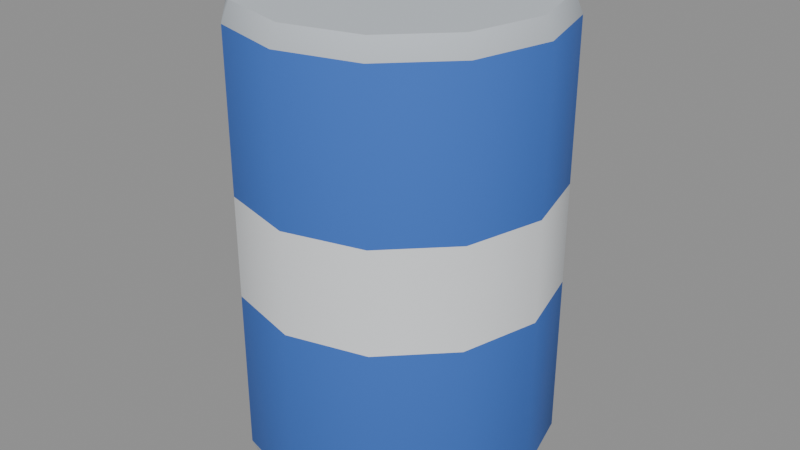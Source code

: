 # Source: can_soup.blend  (saved by Blender 5.0.119; exported with 4.5.12 LTS)
import bpy
from mathutils import Matrix  # noqa: F401  (used for matrix-valued properties, if any)

bpy.ops.wm.read_factory_settings(use_empty=True)
scene = bpy.context.scene
scene.name = 'Scene'

# ---- materials (node trees are filled in below, after node groups)
mat_palette_vcol = bpy.data.materials.new('palette_vcol')
mat_palette_vcol.diffuse_color = (1.0, 1.0, 1.0, 1.0)
mat_palette_vcol.roughness = 0.9

# ---- material node trees
mat_palette_vcol.use_nodes = True; mat_palette_vcol.node_tree.nodes.clear()
_N = mat_palette_vcol.node_tree.nodes; _L = mat_palette_vcol.node_tree.links
n0 = _N.new('ShaderNodeBsdfPrincipled'); n0.name = 'Principled BSDF'; n0.location = (-200, 100)
n0.inputs[2].default_value = 0.9
n0.inputs[27].default_value = (0.0, 0.0, 0.0, 1.0)
n1 = _N.new('ShaderNodeOutputMaterial'); n1.name = 'Material Output'; n1.location = (200, 100)
n2 = _N.new('ShaderNodeVertexColor'); n2.name = 'Color Attribute'; n2.location = (-500, 100)
n2.layer_name = 'Col'
_L.new(n0.outputs[0], n1.inputs[0])
_L.new(n2.outputs[0], n0.inputs[0])
n1.is_active_output = True

# ---- meshes
me_item = bpy.data.meshes.new('Item')
me_item.from_pydata([(0.04569, 0.0, 0.0), (0.03957, 0.02285, 0.0), (0.02285, 0.03957, 0.0), (2.798e-18, 0.04569, 0.0), (-0.02285, 0.03957, 0.0), (-0.03957, 0.02285, 0.0), (-0.04569, 5.596e-18, 0.0), (-0.03957, -0.02285, 0.0), (-0.02285, -0.03957, 0.0), (-8.394e-18, -0.04569, 0.0), (0.02285, -0.03957, 0.0), (0.03957, -0.02285, 0.0), (0.0481, 0.0, 0.006), (0.04166, 0.02405, 0.006), (0.02405, 0.04166, 0.006), (2.945e-18, 0.0481, 0.006), (-0.02405, 0.04166, 0.006), (-0.04166, 0.02405, 0.006), (-0.0481, 5.891e-18, 0.006), (-0.04166, -0.02405, 0.006), (-0.02405, -0.04166, 0.006), (-8.836e-18, -0.0481, 0.006), (0.02405, -0.04166, 0.006), (0.04166, -0.02405, 0.006), (0.0481, 0.0, 0.0572), (0.04166, 0.02405, 0.0572), (0.02405, 0.04166, 0.0572), (2.945e-18, 0.0481, 0.0572), (-0.02405, 0.04166, 0.0572), (-0.04166, 0.02405, 0.0572), (-0.0481, 5.891e-18, 0.0572), (-0.04166, -0.02405, 0.0572), (-0.02405, -0.04166, 0.0572), (-8.836e-18, -0.0481, 0.0572), (0.02405, -0.04166, 0.0572), (0.04166, -0.02405, 0.0572), (0.0481, 0.0, 0.08866), (0.04166, 0.02405, 0.08866), (0.02405, 0.04166, 0.08866), (2.945e-18, 0.0481, 0.08866), (-0.02405, 0.04166, 0.08866), (-0.04166, 0.02405, 0.08866), (-0.0481, 5.891e-18, 0.08866), (-0.04166, -0.02405, 0.08866), (-0.02405, -0.04166, 0.08866), (-8.836e-18, -0.0481, 0.08866), (0.02405, -0.04166, 0.08866), (0.04166, -0.02405, 0.08866), (0.0481, 0.0, 0.137), (0.04166, 0.02405, 0.137), (0.02405, 0.04166, 0.137), (2.945e-18, 0.0481, 0.137), (-0.02405, 0.04166, 0.137), (-0.04166, 0.02405, 0.137), (-0.0481, 5.891e-18, 0.137), (-0.04166, -0.02405, 0.137), (-0.02405, -0.04166, 0.137), (-8.836e-18, -0.0481, 0.137), (0.02405, -0.04166, 0.137), (0.04166, -0.02405, 0.137), (0.04569, 0.0, 0.143), (0.03957, 0.02285, 0.143), (0.02285, 0.03957, 0.143), (2.798e-18, 0.04569, 0.143), (-0.02285, 0.03957, 0.143), (-0.03957, 0.02285, 0.143), (-0.04569, 5.596e-18, 0.143), (-0.03957, -0.02285, 0.143), (-0.02285, -0.03957, 0.143), (-8.394e-18, -0.04569, 0.143), (0.02285, -0.03957, 0.143), (0.03957, -0.02285, 0.143)], [], [(0, 1, 13, 12), (1, 2, 14, 13), (2, 3, 15, 14), (3, 4, 16, 15), (4, 5, 17, 16), (5, 6, 18, 17), (6, 7, 19, 18), (7, 8, 20, 19), (8, 9, 21, 20), (9, 10, 22, 21), (10, 11, 23, 22), (11, 0, 12, 23), (12, 13, 25, 24), (13, 14, 26, 25), (14, 15, 27, 26), (15, 16, 28, 27), (16, 17, 29, 28), (17, 18, 30, 29), (18, 19, 31, 30), (19, 20, 32, 31), (20, 21, 33, 32), (21, 22, 34, 33), (22, 23, 35, 34), (23, 12, 24, 35), (24, 25, 37, 36), (25, 26, 38, 37), (26, 27, 39, 38), (27, 28, 40, 39), (28, 29, 41, 40), (29, 30, 42, 41), (30, 31, 43, 42), (31, 32, 44, 43), (32, 33, 45, 44), (33, 34, 46, 45), (34, 35, 47, 46), (35, 24, 36, 47), (36, 37, 49, 48), (37, 38, 50, 49), (38, 39, 51, 50), (39, 40, 52, 51), (40, 41, 53, 52), (41, 42, 54, 53), (42, 43, 55, 54), (43, 44, 56, 55), (44, 45, 57, 56), (45, 46, 58, 57), (46, 47, 59, 58), (47, 36, 48, 59), (48, 49, 61, 60), (49, 50, 62, 61), (50, 51, 63, 62), (51, 52, 64, 63), (52, 53, 65, 64), (53, 54, 66, 65), (54, 55, 67, 66), (55, 56, 68, 67), (56, 57, 69, 68), (57, 58, 70, 69), (58, 59, 71, 70), (59, 48, 60, 71), (11, 10, 9, 8, 7, 6, 5, 4, 3, 2, 1, 0), (60, 61, 62, 63, 64, 65, 66, 67, 68, 69, 70, 71)])
me_item.polygons.foreach_set('use_smooth', [True] * 62)
_k = set([(0, 1), (0, 11), (1, 2), (2, 3), (3, 4), (4, 5), (5, 6), (6, 7), (7, 8), (8, 9), (9, 10), (10, 11), (60, 61), (60, 71), (61, 62), (62, 63), (63, 64), (64, 65), (65, 66), (66, 67), (67, 68), (68, 69), (69, 70), (70, 71)])
me_item.attributes.new('sharp_edge', 'BOOLEAN', 'EDGE').data.foreach_set('value', [ (min(e.vertices), max(e.vertices)) in _k for e in me_item.edges])
_ca = me_item.color_attributes.new('Col', 'FLOAT_COLOR', 'CORNER')
_ca.data.foreach_set('color', [0.5549, 0.598, 0.6451, 0.6875, 0.5549, 0.598, 0.6451, 0.6875, 0.5549, 0.598, 0.6451, 0.4583, 0.5549, 0.598, 0.6451, 0.4583, 0.5549, 0.598, 0.6451, 0.6875, 0.5549, 0.598, 0.6451, 0.6667, 0.5549, 0.598, 0.6451, 0.4375, 0.5549, 0.598, 0.6451, 0.4583, 0.5549, 0.598, 0.6451, 0.6667, 0.5549, 0.598, 0.6451, 0.7083, 0.5549, 0.598, 0.6451, 0.4792, 0.5549, 0.598, 0.6451, 0.4375, 0.5549, 0.598, 0.6451, 0.7083, 0.5549, 0.598, 0.6451, 0.7083, 0.5549, 0.598, 0.6451, 0.4375, 0.5549, 0.598, 0.6451, 0.4792, 0.5549, 0.598, 0.6451, 0.7083, 0.5549, 0.598, 0.6451, 0.6667, 0.5549, 0.598, 0.6451, 0.4583, 0.5549, 0.598, 0.6451, 0.4375, 0.5549, 0.598, 0.6451, 0.6667, 0.5549, 0.598, 0.6451, 0.6667, 0.5549, 0.598, 0.6451, 0.4583, 0.5549, 0.598, 0.6451, 0.4583, 0.5549, 0.598, 0.6451, 0.6667, 0.5549, 0.598, 0.6451, 0.7083, 0.5549, 0.598, 0.6451, 0.4583, 0.5549, 0.598, 0.6451, 0.4583, 0.5549, 0.598, 0.6451, 0.7083, 0.5549, 0.598, 0.6451, 0.6667, 0.5549, 0.598, 0.6451, 0.4583, 0.5549, 0.598, 0.6451, 0.4583, 0.5549, 0.598, 0.6451, 0.6667, 0.5549, 0.598, 0.6451, 0.7083, 0.5549, 0.598, 0.6451, 0.4792, 0.5549, 0.598, 0.6451, 0.4583, 0.5549, 0.598, 0.6451, 0.7083, 0.5549, 0.598, 0.6451, 0.6875, 0.5549, 0.598, 0.6451, 0.4583, 0.5549, 0.598, 0.6451, 0.4792, 0.5549, 0.598, 0.6451, 0.6875, 0.5549, 0.598, 0.6451, 0.6667, 0.5549, 0.598, 0.6451, 0.4583, 0.5549, 0.598, 0.6451, 0.4583, 0.5549, 0.598, 0.6451, 0.6667, 0.5549, 0.598, 0.6451, 0.6875, 0.5549, 0.598, 0.6451, 0.4583, 0.5549, 0.598, 0.6451, 0.4583, 0.0451, 0.1471, 0.5431, 0.4583, 0.0451, 0.1471, 0.5431, 0.4583, 0.0451, 0.1471, 0.5431, 0.9167, 0.0451, 0.1471, 0.5431, 0.9167, 0.0451, 0.1471, 0.5431, 0.4583, 0.0451, 0.1471, 0.5431, 0.4375, 0.0451, 0.1471, 0.5431, 0.9167, 0.0451, 0.1471, 0.5431, 0.9167, 0.0451, 0.1471, 0.5431, 0.4375, 0.0451, 0.1471, 0.5431, 0.4792, 0.0451, 0.1471, 0.5431, 0.875, 0.0451, 0.1471, 0.5431, 0.9167, 0.0451, 0.1471, 0.5431, 0.4792, 0.0451, 0.1471, 0.5431, 0.4375, 0.0451, 0.1471, 0.5431, 0.8958, 0.0451, 0.1471, 0.5431, 0.875, 0.0451, 0.1471, 0.5431, 0.4375, 0.0451, 0.1471, 0.5431, 0.4583, 0.0451, 0.1471, 0.5431, 0.875, 0.0451, 0.1471, 0.5431, 0.8958, 0.0451, 0.1471, 0.5431, 0.4583, 0.0451, 0.1471, 0.5431, 0.4583, 0.0451, 0.1471, 0.5431, 0.9167, 0.0451, 0.1471, 0.5431, 0.875, 0.0451, 0.1471, 0.5431, 0.4583, 0.0451, 0.1471, 0.5431, 0.4583, 0.0451, 0.1471, 0.5431, 0.9167, 0.0451, 0.1471, 0.5431, 0.9167, 0.0451, 0.1471, 0.5431, 0.4583, 0.0451, 0.1471, 0.5431, 0.4583, 0.0451, 0.1471, 0.5431, 0.9167, 0.0451, 0.1471, 0.5431, 0.9167, 0.0451, 0.1471, 0.5431, 0.4583, 0.0451, 0.1471, 0.5431, 0.4792, 0.0451, 0.1471, 0.5431, 0.9167, 0.0451, 0.1471, 0.5431, 0.9167, 0.0451, 0.1471, 0.5431, 0.4792, 0.0451, 0.1471, 0.5431, 0.4583, 0.0451, 0.1471, 0.5431, 0.9167, 0.0451, 0.1471, 0.5431, 0.9167, 0.0451, 0.1471, 0.5431, 0.4583, 0.0451, 0.1471, 0.5431, 0.4583, 0.0451, 0.1471, 0.5431, 0.9167, 0.0451, 0.1471, 0.5431, 0.9167, 0.0451, 0.1471, 0.5431, 0.4583, 0.0451, 0.1471, 0.5431, 0.4583, 0.0451, 0.1471, 0.5431, 0.9167, 0.0451, 0.1471, 0.5431, 0.9167, 0.7941, 0.8176, 0.8412, 0.9167, 0.7941, 0.8176, 0.8412, 0.9167, 0.7941, 0.8176, 0.8412, 1.0, 0.7941, 0.8176, 0.8412, 1.0, 0.7941, 0.8176, 0.8412, 0.9167, 0.7941, 0.8176, 0.8412, 0.9167, 0.7941, 0.8176, 0.8412, 1.0, 0.7941, 0.8176, 0.8412, 1.0, 0.7941, 0.8176, 0.8412, 0.9167, 0.7941, 0.8176, 0.8412, 0.875, 0.7941, 0.8176, 0.8412, 1.0, 0.7941, 0.8176, 0.8412, 1.0, 0.7941, 0.8176, 0.8412, 0.875, 0.7941, 0.8176, 0.8412, 0.8958, 0.7941, 0.8176, 0.8412, 1.0, 0.7941, 0.8176, 0.8412, 1.0, 0.7941, 0.8176, 0.8412, 0.8958, 0.7941, 0.8176, 0.8412, 0.875, 0.7941, 0.8176, 0.8412, 1.0, 0.7941, 0.8176, 0.8412, 1.0, 0.7941, 0.8176, 0.8412, 0.875, 0.7941, 0.8176, 0.8412, 0.9167, 0.7941, 0.8176, 0.8412, 1.0, 0.7941, 0.8176, 0.8412, 1.0, 0.7941, 0.8176, 0.8412, 0.9167, 0.7941, 0.8176, 0.8412, 0.9167, 0.7941, 0.8176, 0.8412, 1.0, 0.7941, 0.8176, 0.8412, 1.0, 0.7941, 0.8176, 0.8412, 0.9167, 0.7941, 0.8176, 0.8412, 0.9167, 0.7941, 0.8176, 0.8412, 1.0, 0.7941, 0.8176, 0.8412, 1.0, 0.7941, 0.8176, 0.8412, 0.9167, 0.7941, 0.8176, 0.8412, 0.9167, 0.7941, 0.8176, 0.8412, 1.0, 0.7941, 0.8176, 0.8412, 1.0, 0.7941, 0.8176, 0.8412, 0.9167, 0.7941, 0.8176, 0.8412, 0.9167, 0.7941, 0.8176, 0.8412, 1.0, 0.7941, 0.8176, 0.8412, 1.0, 0.7941, 0.8176, 0.8412, 0.9167, 0.7941, 0.8176, 0.8412, 0.9167, 0.7941, 0.8176, 0.8412, 1.0, 0.7941, 0.8176, 0.8412, 1.0, 0.7941, 0.8176, 0.8412, 0.9167, 0.7941, 0.8176, 0.8412, 0.9167, 0.7941, 0.8176, 0.8412, 1.0, 0.7941, 0.8176, 0.8412, 1.0, 0.0451, 0.1471, 0.5431, 1.0, 0.0451, 0.1471, 0.5431, 1.0, 0.0451, 0.1471, 0.5431, 1.0, 0.0451, 0.1471, 0.5431, 1.0, 0.0451, 0.1471, 0.5431, 1.0, 0.0451, 0.1471, 0.5431, 1.0, 0.0451, 0.1471, 0.5431, 1.0, 0.0451, 0.1471, 0.5431, 1.0, 0.0451, 0.1471, 0.5431, 1.0, 0.0451, 0.1471, 0.5431, 1.0, 0.0451, 0.1471, 0.5431, 1.0, 0.0451, 0.1471, 0.5431, 1.0, 0.0451, 0.1471, 0.5431, 1.0, 0.0451, 0.1471, 0.5431, 1.0, 0.0451, 0.1471, 0.5431, 1.0, 0.0451, 0.1471, 0.5431, 1.0, 0.0451, 0.1471, 0.5431, 1.0, 0.0451, 0.1471, 0.5431, 1.0, 0.0451, 0.1471, 0.5431, 1.0, 0.0451, 0.1471, 0.5431, 1.0, 0.0451, 0.1471, 0.5431, 1.0, 0.0451, 0.1471, 0.5431, 1.0, 0.0451, 0.1471, 0.5431, 1.0, 0.0451, 0.1471, 0.5431, 1.0, 0.0451, 0.1471, 0.5431, 1.0, 0.0451, 0.1471, 0.5431, 1.0, 0.0451, 0.1471, 0.5431, 1.0, 0.0451, 0.1471, 0.5431, 1.0, 0.0451, 0.1471, 0.5431, 1.0, 0.0451, 0.1471, 0.5431, 1.0, 0.0451, 0.1471, 0.5431, 1.0, 0.0451, 0.1471, 0.5431, 1.0, 0.0451, 0.1471, 0.5431, 1.0, 0.0451, 0.1471, 0.5431, 1.0, 0.0451, 0.1471, 0.5431, 1.0, 0.0451, 0.1471, 0.5431, 1.0, 0.0451, 0.1471, 0.5431, 1.0, 0.0451, 0.1471, 0.5431, 1.0, 0.0451, 0.1471, 0.5431, 1.0, 0.0451, 0.1471, 0.5431, 1.0, 0.0451, 0.1471, 0.5431, 1.0, 0.0451, 0.1471, 0.5431, 1.0, 0.0451, 0.1471, 0.5431, 1.0, 0.0451, 0.1471, 0.5431, 1.0, 0.0451, 0.1471, 0.5431, 1.0, 0.0451, 0.1471, 0.5431, 1.0, 0.0451, 0.1471, 0.5431, 1.0, 0.0451, 0.1471, 0.5431, 1.0, 0.5549, 0.598, 0.6451, 1.0, 0.5549, 0.598, 0.6451, 1.0, 0.5549, 0.598, 0.6451, 1.0, 0.5549, 0.598, 0.6451, 1.0, 0.5549, 0.598, 0.6451, 1.0, 0.5549, 0.598, 0.6451, 1.0, 0.5549, 0.598, 0.6451, 1.0, 0.5549, 0.598, 0.6451, 1.0, 0.5549, 0.598, 0.6451, 1.0, 0.5549, 0.598, 0.6451, 1.0, 0.5549, 0.598, 0.6451, 1.0, 0.5549, 0.598, 0.6451, 1.0, 0.5549, 0.598, 0.6451, 1.0, 0.5549, 0.598, 0.6451, 1.0, 0.5549, 0.598, 0.6451, 1.0, 0.5549, 0.598, 0.6451, 1.0, 0.5549, 0.598, 0.6451, 1.0, 0.5549, 0.598, 0.6451, 1.0, 0.5549, 0.598, 0.6451, 1.0, 0.5549, 0.598, 0.6451, 1.0, 0.5549, 0.598, 0.6451, 1.0, 0.5549, 0.598, 0.6451, 1.0, 0.5549, 0.598, 0.6451, 1.0, 0.5549, 0.598, 0.6451, 1.0, 0.5549, 0.598, 0.6451, 1.0, 0.5549, 0.598, 0.6451, 1.0, 0.5549, 0.598, 0.6451, 1.0, 0.5549, 0.598, 0.6451, 1.0, 0.5549, 0.598, 0.6451, 1.0, 0.5549, 0.598, 0.6451, 1.0, 0.5549, 0.598, 0.6451, 1.0, 0.5549, 0.598, 0.6451, 1.0, 0.5549, 0.598, 0.6451, 1.0, 0.5549, 0.598, 0.6451, 1.0, 0.5549, 0.598, 0.6451, 1.0, 0.5549, 0.598, 0.6451, 1.0, 0.5549, 0.598, 0.6451, 1.0, 0.5549, 0.598, 0.6451, 1.0, 0.5549, 0.598, 0.6451, 1.0, 0.5549, 0.598, 0.6451, 1.0, 0.5549, 0.598, 0.6451, 1.0, 0.5549, 0.598, 0.6451, 1.0, 0.5549, 0.598, 0.6451, 1.0, 0.5549, 0.598, 0.6451, 1.0, 0.5549, 0.598, 0.6451, 1.0, 0.5549, 0.598, 0.6451, 1.0, 0.5549, 0.598, 0.6451, 1.0, 0.5549, 0.598, 0.6451, 1.0, 0.5549, 0.598, 0.6451, 1.0, 0.5549, 0.598, 0.6451, 1.0, 0.5549, 0.598, 0.6451, 1.0, 0.5549, 0.598, 0.6451, 1.0, 0.5549, 0.598, 0.6451, 1.0, 0.5549, 0.598, 0.6451, 1.0, 0.5549, 0.598, 0.6451, 1.0, 0.5549, 0.598, 0.6451, 1.0, 0.5549, 0.598, 0.6451, 1.0, 0.5549, 0.598, 0.6451, 1.0, 0.5549, 0.598, 0.6451, 1.0, 0.5549, 0.598, 0.6451, 1.0, 0.5549, 0.598, 0.6451, 1.0, 0.5549, 0.598, 0.6451, 1.0, 0.5549, 0.598, 0.6451, 1.0, 0.5549, 0.598, 0.6451, 1.0, 0.5549, 0.598, 0.6451, 1.0, 0.5549, 0.598, 0.6451, 1.0, 0.5549, 0.598, 0.6451, 1.0, 0.5549, 0.598, 0.6451, 1.0, 0.5549, 0.598, 0.6451, 1.0, 0.5549, 0.598, 0.6451, 1.0, 0.5549, 0.598, 0.6451, 1.0, 0.5549, 0.598, 0.6451, 1.0])
me_item.materials.append(mat_palette_vcol)
me_item.update()

# ---- objects
ob_item = bpy.data.objects.new('Item', me_item)

# ---- transforms, parenting, visibility, modifiers, constraints
ob_item.location = (0.0, 0.0, 0.0)

# ---- collection membership
scene.collection.objects.link(ob_item)

# ---- scene / render settings (as saved in the file)
scene.frame_start = 1; scene.frame_end = 250; scene.frame_set(1)
scene.render.engine = 'BLENDER_EEVEE_NEXT'
scene.render.bake_bias = 0.0
scene.render.bake_samples = 0
scene.cycles.sampling_pattern = 'TABULATED_SOBOL'
scene.eevee.use_volume_custom_range = False
bpy.context.view_layer.update()

# ---- added for rendering (the .blend has no active camera and no usable light): camera, sun + grey world if the file has none
cam_auto = bpy.data.cameras.new('AutoCamera')
cam_auto.lens = 50.0
cam_auto.sensor_width = 36.0
cam_auto.clip_end = 1000.0
ob_auto_camera = bpy.data.objects.new('AutoCamera', cam_auto)
scene.collection.objects.link(ob_auto_camera)
ob_auto_camera.location = (0.185045, -0.222054, 0.219536)
ob_auto_camera.rotation_euler = (1.09748, -7.21219e-08, 0.694738)
scene.camera = ob_auto_camera
light_auto_sun = bpy.data.lights.new('AutoSun', 'SUN')
light_auto_sun.energy = 3.0
light_auto_sun.angle = 0.0523599
ob_auto_sun = bpy.data.objects.new('AutoSun', light_auto_sun)
scene.collection.objects.link(ob_auto_sun)
ob_auto_sun.rotation_euler = (0.872665, 0.174533, 0.523599)
if scene.world is None:
    world_auto = bpy.data.worlds.new('AutoWorld')
    world_auto.color = (0.3, 0.3, 0.3)
    scene.world = world_auto
bpy.context.view_layer.update()

